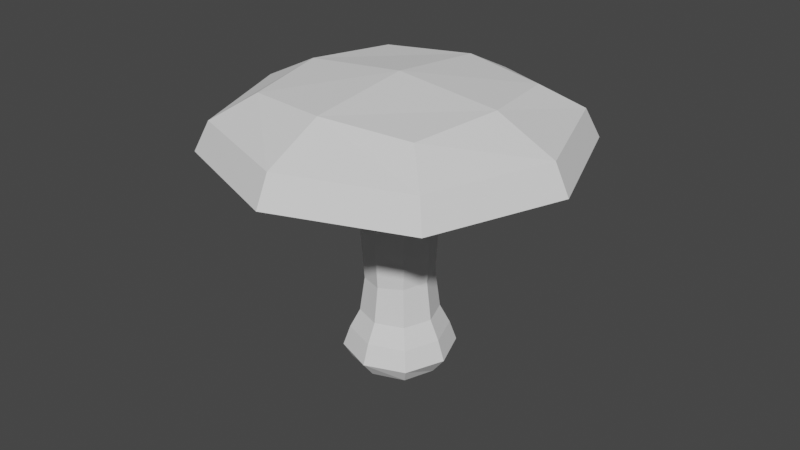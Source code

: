 # Source: Hongo.blend  (saved by Blender 2.81.16; exported with 4.5.12 LTS)
import bpy
from mathutils import Matrix  # noqa: F401  (used for matrix-valued properties, if any)

bpy.ops.wm.read_factory_settings(use_empty=True)
scene = bpy.context.scene
scene.name = 'Scene'

# ---- collections
col_collection = bpy.data.collections.new('Collection'); scene.collection.children.link(col_collection)

# ---- world
world_world = bpy.data.worlds.new('World'); scene.world = world_world
world_world.use_nodes = True; world_world.node_tree.nodes.clear()
_N = world_world.node_tree.nodes; _L = world_world.node_tree.links
n0 = _N.new('ShaderNodeOutputWorld'); n0.name = 'World Output'; n0.location = (300, 300)
n1 = _N.new('ShaderNodeBackground'); n1.name = 'Background'; n1.location = (10, 300)
n1.inputs[0].default_value = (0.05088, 0.05088, 0.05088, 1.0)
_L.new(n1.outputs[0], n0.inputs[0])
n0.is_active_output = True
world_world.color = (0.05088, 0.05088, 0.05088)
world_world.use_sun_shadow = False
world_world.sun_shadow_jitter_overblur = 0.0

# ---- meshes
me_cube_007 = bpy.data.meshes.new('Cube.007')
me_cube_007.from_pydata([(-0.004744, -0.004744, -0.01458), (-0.01249, -0.01249, 0.02484), (-0.004744, 0.004744, -0.01458), (-0.01245, 0.01238, 0.02482), (0.004744, -0.004744, -0.01458), (0.01238, -0.01245, 0.02482), (0.004744, 0.004744, -0.01458), (0.0124, 0.0124, 0.02481), (-0.003398, -0.003398, -0.002127), (-0.003398, 0.003398, -0.001567), (0.003399, 0.003398, -0.00138), (0.003399, -0.003398, -0.001567), (-0.005563, -0.005563, 0.01503), (-0.005563, 0.005563, 0.01727), (0.005563, 0.005563, 0.01802), (0.005563, -0.005563, 0.01727), (-0.01837, -0.01837, 0.01727), (-0.01835, 0.01834, 0.01727), (0.01835, 0.01835, 0.01727), (0.01834, -0.01835, 0.01727), (-0.01263, 0.01263, 0.01739), (0.01263, 0.01263, 0.01757), (0.01263, -0.01263, 0.01739), (-0.01263, -0.01263, 0.01683), (-0.004895, 0.004895, -0.009755), (0.004895, 0.004895, -0.009755), (0.004895, -0.004895, -0.009755), (-0.004895, -0.004895, -0.009755), (-0.005893, 5.821e-11, -0.01499), (-0.01695, -0.01695, 0.02136), (-0.01488, -6.53e-05, 0.02557), (-0.005595, 0.005595, -0.01259), (7.141e-08, 0.005893, -0.01499), (-1.909e-05, 0.01479, 0.02555), (0.005595, 0.005595, -0.01259), (0.005894, 1.019e-10, -0.01499), (0.01479, -1.91e-05, 0.02555), (0.005595, -0.005595, -0.01259), (7.136e-08, -0.005893, -0.01499), (-6.529e-05, -0.01488, 0.02557), (-0.003903, -0.003903, -0.00709), (-0.003839, 0.003839, 0.008466), (0.003839, 0.003839, 0.009003), (0.003839, -0.003839, 0.008466), (8.013e-08, -0.004673, -0.001917), (0.004673, -1.019e-10, -0.001403), (8.025e-08, 0.004673, -0.001403), (-0.004673, 1.019e-10, -0.001917), (-0.003839, -0.003839, 0.006854), (-0.008696, 0.008696, 0.01927), (0.008696, 0.008696, 0.01981), (0.008696, -0.008696, 0.01927), (1.644e-08, -0.007649, 0.01587), (0.007649, 2.547e-10, 0.01793), (1.639e-08, 0.007649, 0.01793), (-0.007649, -2.547e-10, 0.01587), (-0.01639, -0.01639, 0.016), (-0.01691, 0.01687, 0.02134), (0.01689, 0.01689, 0.02133), (0.01687, -0.01691, 0.02134), (-1.675e-05, -0.02525, 0.01727), (0.02523, -7.282e-07, 0.01727), (-7.273e-07, 0.02523, 0.01727), (-0.02525, -1.675e-05, 0.01727), (-0.01639, 0.01639, 0.01607), (0.01639, 0.01639, 0.01609), (0.01639, -0.01639, 0.01607), (-0.008696, -0.008696, 0.01766), (-0.01736, -2.183e-10, 0.01704), (2.91e-11, 0.01736, 0.01755), (0.01736, -2.183e-11, 0.01755), (-2.183e-11, -0.01736, 0.01704), (-0.003903, 0.003903, -0.00702), (0.003903, 0.003903, -0.006997), (0.003903, -0.003903, -0.00702), (-0.005595, -0.005595, -0.01259), (-0.00673, -6.457e-11, -0.009755), (8.372e-08, 0.00673, -0.009755), (0.00673, 6.457e-11, -0.009755), (8.395e-08, -0.00673, -0.009755), (-0.02322, -4.773e-05, 0.02143), (-4.136e-06, 0.02317, 0.02141), (0.02317, -4.137e-06, 0.02141), (-4.773e-05, -0.02322, 0.02143), (6.97e-08, 5.821e-11, -0.01584), (-4.822e-05, -4.822e-05, 0.02711), (8.894e-08, -0.005367, -0.007064), (0.005367, 8.504e-11, -0.007), (8.905e-08, 0.005367, -0.007), (-0.005366, -8.504e-11, -0.007064), (4.915e-08, -0.005278, 0.007458), (0.005278, -6.821e-11, 0.008936), (4.941e-08, 0.005278, 0.008936), (-0.005278, 6.821e-11, 0.007458), (-2.093e-06, -0.02254, 0.01603), (0.02253, -9.084e-08, 0.01609), (-9.098e-08, 0.02253, 0.01609), (-0.02254, -2.094e-06, 0.01603), (-0.01196, -9.095e-12, 0.01826), (2.408e-09, 0.01196, 0.01974), (0.01196, -2.092e-11, 0.01974), (1.871e-09, -0.01196, 0.01826), (-0.007723, 2.91e-11, -0.01263), (7.647e-08, 0.007723, -0.01263), (0.007723, -2.91e-11, -0.01263), (7.659e-08, -0.007723, -0.01263)], [], [(16, 29, 80, 63), (29, 1, 30, 80), (80, 30, 3, 57), (63, 80, 57, 17), (17, 57, 81, 62), (57, 3, 33, 81), (81, 33, 7, 58), (62, 81, 58, 18), (18, 58, 82, 61), (58, 7, 36, 82), (82, 36, 5, 59), (61, 82, 59, 19), (19, 59, 83, 60), (59, 5, 39, 83), (83, 39, 1, 29), (60, 83, 29, 16), (2, 32, 84, 28), (32, 6, 35, 84), (84, 35, 4, 38), (28, 84, 38, 0), (7, 33, 85, 36), (33, 3, 30, 85), (85, 30, 1, 39), (36, 85, 39, 5), (26, 74, 86, 79), (74, 11, 44, 86), (86, 44, 8, 40), (79, 86, 40, 27), (25, 73, 87, 78), (73, 10, 45, 87), (87, 45, 11, 74), (78, 87, 74, 26), (24, 72, 88, 77), (72, 9, 46, 88), (88, 46, 10, 73), (77, 88, 73, 25), (27, 40, 89, 76), (40, 8, 47, 89), (89, 47, 9, 72), (76, 89, 72, 24), (11, 43, 90, 44), (43, 15, 52, 90), (90, 52, 12, 48), (44, 90, 48, 8), (10, 42, 91, 45), (42, 14, 53, 91), (91, 53, 15, 43), (45, 91, 43, 11), (9, 41, 92, 46), (41, 13, 54, 92), (92, 54, 14, 42), (46, 92, 42, 10), (8, 48, 93, 47), (48, 12, 55, 93), (93, 55, 13, 41), (47, 93, 41, 9), (22, 66, 94, 71), (66, 19, 60, 94), (94, 60, 16, 56), (71, 94, 56, 23), (21, 65, 95, 70), (65, 18, 61, 95), (95, 61, 19, 66), (70, 95, 66, 22), (20, 64, 96, 69), (64, 17, 62, 96), (96, 62, 18, 65), (69, 96, 65, 21), (23, 56, 97, 68), (56, 16, 63, 97), (97, 63, 17, 64), (68, 97, 64, 20), (12, 67, 98, 55), (67, 23, 68, 98), (98, 68, 20, 49), (55, 98, 49, 13), (13, 49, 99, 54), (49, 20, 69, 99), (99, 69, 21, 50), (54, 99, 50, 14), (14, 50, 100, 53), (50, 21, 70, 100), (100, 70, 22, 51), (53, 100, 51, 15), (15, 51, 101, 52), (51, 22, 71, 101), (101, 71, 23, 67), (52, 101, 67, 12), (0, 75, 102, 28), (75, 27, 76, 102), (102, 76, 24, 31), (28, 102, 31, 2), (2, 31, 103, 32), (31, 24, 77, 103), (103, 77, 25, 34), (32, 103, 34, 6), (6, 34, 104, 35), (34, 25, 78, 104), (104, 78, 26, 37), (35, 104, 37, 4), (4, 37, 105, 38), (37, 26, 79, 105), (105, 79, 27, 75), (38, 105, 75, 0)])
_uv = me_cube_007.uv_layers.new(name='UVMap')
_uv.uv.foreach_set('vector', [0.8425, 0.6198, 0.8905, 0.6286, 0.893, 0.8276, 0.8443, 0.8361, 0.5246, 0.3487, 0.581, 0.3226, 0.6987, 0.3957, 0.6751, 0.4785, 0.6751, 0.4785, 0.6987, 0.3957, 0.837, 0.4179, 0.8727, 0.4785, 0.8443, 0.8361, 0.893, 0.8276, 0.915, 0.9787, 0.8691, 0.9999, 0.005195, 0.5214, 0.05131, 0.5318, 0.04732, 0.7309, 0.0, 0.7377, 0.8727, 0.4785, 0.837, 0.4179, 0.9066, 0.2996, 1.0, 0.3284, 1.0, 0.3284, 0.9066, 0.2996, 0.9294, 0.1617, 0.9981, 0.13, 0.0, 0.7377, 0.04732, 0.7309, 0.05131, 0.8823, 0.005263, 0.9019, 0.9259, 0.4785, 0.9714, 0.4994, 0.9631, 0.6505, 0.916, 0.6424, 0.9981, 0.13, 0.9294, 0.1617, 0.8091, 0.08986, 0.8475, 0.0002131, 0.8475, 0.0002131, 0.8091, 0.08986, 0.6736, 0.0663, 0.6504, 0.0, 0.916, 0.6424, 0.9631, 0.6505, 0.9614, 0.8496, 0.915, 0.8588, 0.915, 0.8588, 0.9614, 0.8496, 0.9714, 0.9794, 0.9249, 1.0, 0.6504, 0.0, 0.6736, 0.0663, 0.6012, 0.1859, 0.5227, 0.1503, 0.5227, 0.1503, 0.6012, 0.1859, 0.581, 0.3226, 0.5246, 0.3487, 0.8682, 0.4785, 0.915, 0.4991, 0.8905, 0.6286, 0.8425, 0.6198, 0.3537, 0.5587, 0.3629, 0.612, 0.2982, 0.608, 0.3024, 0.5427, 0.3629, 0.612, 0.3464, 0.6631, 0.2933, 0.6724, 0.2982, 0.608, 0.2982, 0.608, 0.2933, 0.6724, 0.2417, 0.6559, 0.2328, 0.6031, 0.3024, 0.5427, 0.2982, 0.608, 0.2328, 0.6031, 0.249, 0.5516, 0.9294, 0.1617, 0.9066, 0.2996, 0.7511, 0.244, 0.8091, 0.08986, 0.9066, 0.2996, 0.837, 0.4179, 0.6987, 0.3957, 0.7511, 0.244, 0.7511, 0.244, 0.6987, 0.3957, 0.581, 0.3226, 0.6012, 0.1859, 0.8091, 0.08986, 0.7511, 0.244, 0.6012, 0.1859, 0.6736, 0.0663, 0.5708, 0.5356, 0.5773, 0.5667, 0.5472, 0.5685, 0.533, 0.5385, 0.5773, 0.5667, 0.5807, 0.6272, 0.5545, 0.6253, 0.5472, 0.5685, 0.4983, 0.6141, 0.4913, 0.6706, 0.465, 0.6634, 0.4682, 0.6082, 0.5124, 0.584, 0.4983, 0.6141, 0.4682, 0.6082, 0.4746, 0.5769, 0.6725, 0.5379, 0.6585, 0.5687, 0.6235, 0.5668, 0.6286, 0.5355, 0.6585, 0.5687, 0.6514, 0.6308, 0.6209, 0.6289, 0.6235, 0.5668, 0.6235, 0.5668, 0.6209, 0.6289, 0.5807, 0.6272, 0.5773, 0.5667, 0.6286, 0.5355, 0.6235, 0.5668, 0.5773, 0.5667, 0.5708, 0.5356, 0.8266, 0.5412, 0.8167, 0.5713, 0.7708, 0.5665, 0.7691, 0.5349, 0.8167, 0.5713, 0.8068, 0.6311, 0.7667, 0.6285, 0.7708, 0.5665, 0.7708, 0.5665, 0.7667, 0.6285, 0.7362, 0.6271, 0.7358, 0.5646, 0.7691, 0.5349, 0.7708, 0.5665, 0.7358, 0.5646, 0.7252, 0.5325, 0.4746, 0.5769, 0.4682, 0.6082, 0.4221, 0.6085, 0.4168, 0.5769, 0.4682, 0.6082, 0.465, 0.6634, 0.4248, 0.6658, 0.4221, 0.6085, 0.4221, 0.6085, 0.4248, 0.6658, 0.3944, 0.6739, 0.3871, 0.614, 0.4168, 0.5769, 0.4221, 0.6085, 0.3871, 0.614, 0.3729, 0.5832, 0.5807, 0.6272, 0.578, 0.7373, 0.5484, 0.7284, 0.5545, 0.6253, 0.578, 0.7373, 0.5668, 0.8327, 0.5239, 0.8206, 0.5484, 0.7284, 0.4978, 0.7723, 0.5227, 0.8624, 0.4797, 0.8451, 0.4682, 0.7602, 0.4913, 0.6706, 0.4978, 0.7723, 0.4682, 0.7602, 0.465, 0.6634, 0.6514, 0.6308, 0.6578, 0.745, 0.6234, 0.7424, 0.6209, 0.6289, 0.6578, 0.745, 0.6824, 0.8435, 0.6325, 0.8398, 0.6234, 0.7424, 0.6234, 0.7424, 0.6325, 0.8398, 0.5668, 0.8327, 0.578, 0.7373, 0.6209, 0.6289, 0.6234, 0.7424, 0.578, 0.7373, 0.5807, 0.6272, 0.8068, 0.6311, 0.7977, 0.7409, 0.752, 0.7411, 0.7667, 0.6285, 0.7977, 0.7409, 0.7986, 0.837, 0.7324, 0.837, 0.752, 0.7411, 0.752, 0.7411, 0.7324, 0.837, 0.6824, 0.8353, 0.7175, 0.74, 0.7667, 0.6285, 0.752, 0.7411, 0.7175, 0.74, 0.7362, 0.6271, 0.465, 0.6634, 0.4682, 0.7602, 0.4228, 0.7668, 0.4248, 0.6658, 0.4682, 0.7602, 0.4797, 0.8451, 0.414, 0.8544, 0.4228, 0.7668, 0.8281, 0.7352, 0.8425, 0.8295, 0.7986, 0.837, 0.7977, 0.7409, 0.4248, 0.6658, 0.4228, 0.7668, 0.3884, 0.7827, 0.3944, 0.6739, 0.3432, 0.4401, 0.3684, 0.4932, 0.175, 0.4931, 0.1944, 0.4399, 0.3684, 0.4932, 0.3803, 0.5214, 0.1636, 0.5214, 0.175, 0.4931, 0.175, 0.4931, 0.1636, 0.5214, 0.0001311, 0.3792, 0.02906, 0.3661, 0.1944, 0.4399, 0.175, 0.4931, 0.02906, 0.3661, 0.08212, 0.342, 0.4409, 0.1793, 0.4953, 0.1546, 0.4955, 0.3477, 0.441, 0.3281, 0.4953, 0.1546, 0.5224, 0.1423, 0.5227, 0.3585, 0.4955, 0.3477, 0.4955, 0.3477, 0.5227, 0.3585, 0.3803, 0.5214, 0.3684, 0.4932, 0.441, 0.3281, 0.4955, 0.3477, 0.3684, 0.4932, 0.3432, 0.4401, 0.1795, 0.08129, 0.1559, 0.02747, 0.3494, 0.02754, 0.3285, 0.08138, 0.1559, 0.02747, 0.1424, 0.0, 0.3591, 3.818e-05, 0.3494, 0.02754, 0.3494, 0.02754, 0.3591, 3.818e-05, 0.5224, 0.1423, 0.4953, 0.1546, 0.3285, 0.08138, 0.3494, 0.02754, 0.4953, 0.1546, 0.4409, 0.1793, 0.08212, 0.342, 0.02906, 0.3661, 0.02885, 0.1729, 0.08184, 0.1933, 0.02906, 0.3661, 0.0001311, 0.3792, 0.0, 0.1629, 0.02885, 0.1729, 0.02885, 0.1729, 0.0, 0.1629, 0.1424, 0.0, 0.1559, 0.02747, 0.08184, 0.1933, 0.02885, 0.1729, 0.1559, 0.02747, 0.1795, 0.08129, 0.1837, 0.2959, 0.1375, 0.3169, 0.137, 0.2146, 0.1831, 0.2306, 0.1375, 0.3169, 0.08212, 0.342, 0.08184, 0.1933, 0.137, 0.2146, 0.137, 0.2146, 0.08184, 0.1933, 0.1795, 0.08129, 0.2039, 0.1376, 0.1831, 0.2306, 0.137, 0.2146, 0.2039, 0.1376, 0.2254, 0.1816, 0.2254, 0.1816, 0.2039, 0.1376, 0.3062, 0.1378, 0.2907, 0.1818, 0.2039, 0.1376, 0.1795, 0.08129, 0.3285, 0.08138, 0.3062, 0.1378, 0.3062, 0.1378, 0.3285, 0.08138, 0.4409, 0.1793, 0.3836, 0.2052, 0.2907, 0.1818, 0.3062, 0.1378, 0.3836, 0.2052, 0.3401, 0.225, 0.3401, 0.225, 0.3836, 0.2052, 0.3838, 0.3077, 0.3402, 0.2905, 0.3836, 0.2052, 0.4409, 0.1793, 0.441, 0.3281, 0.3838, 0.3077, 0.3838, 0.3077, 0.441, 0.3281, 0.3432, 0.4401, 0.3166, 0.3848, 0.3402, 0.2905, 0.3838, 0.3077, 0.3166, 0.3848, 0.2975, 0.3397, 0.2975, 0.3397, 0.3166, 0.3848, 0.2146, 0.3845, 0.2327, 0.3393, 0.3166, 0.3848, 0.3432, 0.4401, 0.1944, 0.4399, 0.2146, 0.3845, 0.2146, 0.3845, 0.1944, 0.4399, 0.08212, 0.342, 0.1375, 0.3169, 0.2327, 0.3393, 0.2146, 0.3845, 0.1375, 0.3169, 0.1837, 0.2959, 0.4735, 0.5246, 0.4792, 0.5443, 0.4129, 0.5439, 0.4198, 0.5214, 0.4792, 0.5443, 0.4746, 0.5769, 0.4168, 0.5769, 0.4129, 0.5439, 0.4129, 0.5439, 0.4168, 0.5769, 0.3729, 0.5832, 0.3629, 0.5516, 0.3024, 0.5427, 0.3028, 0.5214, 0.3629, 0.549, 0.3537, 0.5587, 0.8314, 0.4883, 0.8347, 0.5099, 0.7688, 0.5023, 0.7785, 0.4785, 0.8347, 0.5099, 0.8266, 0.5412, 0.7691, 0.5349, 0.7688, 0.5023, 0.7688, 0.5023, 0.7691, 0.5349, 0.7252, 0.5325, 0.7187, 0.5, 0.7785, 0.4785, 0.7688, 0.5023, 0.7187, 0.5, 0.7331, 0.4799, 0.6703, 0.4848, 0.6824, 0.5063, 0.6324, 0.5032, 0.6254, 0.4785, 0.6824, 0.5063, 0.6725, 0.5379, 0.6286, 0.5355, 0.6324, 0.5032, 0.6324, 0.5032, 0.6286, 0.5355, 0.5708, 0.5356, 0.5661, 0.5037, 0.6254, 0.4785, 0.6324, 0.5032, 0.5661, 0.5037, 0.5717, 0.4826, 0.2417, 0.6559, 0.2307, 0.6637, 0.2116, 0.6005, 0.2328, 0.6031, 0.5661, 0.5037, 0.5708, 0.5356, 0.533, 0.5385, 0.5227, 0.5066, 0.5227, 0.552, 0.5124, 0.584, 0.4746, 0.5769, 0.4792, 0.5443, 0.2328, 0.6031, 0.2116, 0.6005, 0.2394, 0.5406, 0.249, 0.5516])
me_cube_007.use_remesh_fix_poles = True
me_cube_007.use_remesh_preserve_attributes = False
me_cube_007.use_mirror_vertex_groups = False
me_cube_007.update()

# ---- objects
ob_cube_005 = bpy.data.objects.new('Cube.005', me_cube_007)

# ---- transforms, parenting, visibility, modifiers, constraints
ob_cube_005.location = (0.0, 0.0, 0.0)
ob_cube_005.scale = (2.205, 2.205, 2.205)
ob_cube_005.lineart.crease_threshold = 0.0

# ---- collection membership
col_collection.objects.link(ob_cube_005)

# ---- scene / render settings (as saved in the file)
scene.frame_start = 1; scene.frame_end = 250; scene.frame_set(2)
scene.render.engine = 'BLENDER_EEVEE_NEXT'
scene.cycles.use_denoising = False
scene.cycles.samples = 128
scene.cycles.sampling_pattern = 'TABULATED_SOBOL'
scene.cycles.use_adaptive_sampling = False
scene.cycles.use_light_tree = False
scene.view_settings.view_transform = 'Filmic'
bpy.context.view_layer.update()

# ---- added for rendering (the .blend has no active camera and no usable light): camera, sun
cam_auto = bpy.data.cameras.new('AutoCamera')
cam_auto.lens = 50.0
cam_auto.sensor_width = 36.0
cam_auto.clip_end = 1000.0
ob_auto_camera = bpy.data.objects.new('AutoCamera', cam_auto)
scene.collection.objects.link(ob_auto_camera)
ob_auto_camera.location = (0.185026, -0.222073, 0.16047)
ob_auto_camera.rotation_euler = (1.09748, -7.21219e-08, 0.694738)
scene.camera = ob_auto_camera
light_auto_sun = bpy.data.lights.new('AutoSun', 'SUN')
light_auto_sun.energy = 3.0
light_auto_sun.angle = 0.0523599
ob_auto_sun = bpy.data.objects.new('AutoSun', light_auto_sun)
scene.collection.objects.link(ob_auto_sun)
ob_auto_sun.rotation_euler = (0.872665, 0.174533, 0.523599)
bpy.context.view_layer.update()
